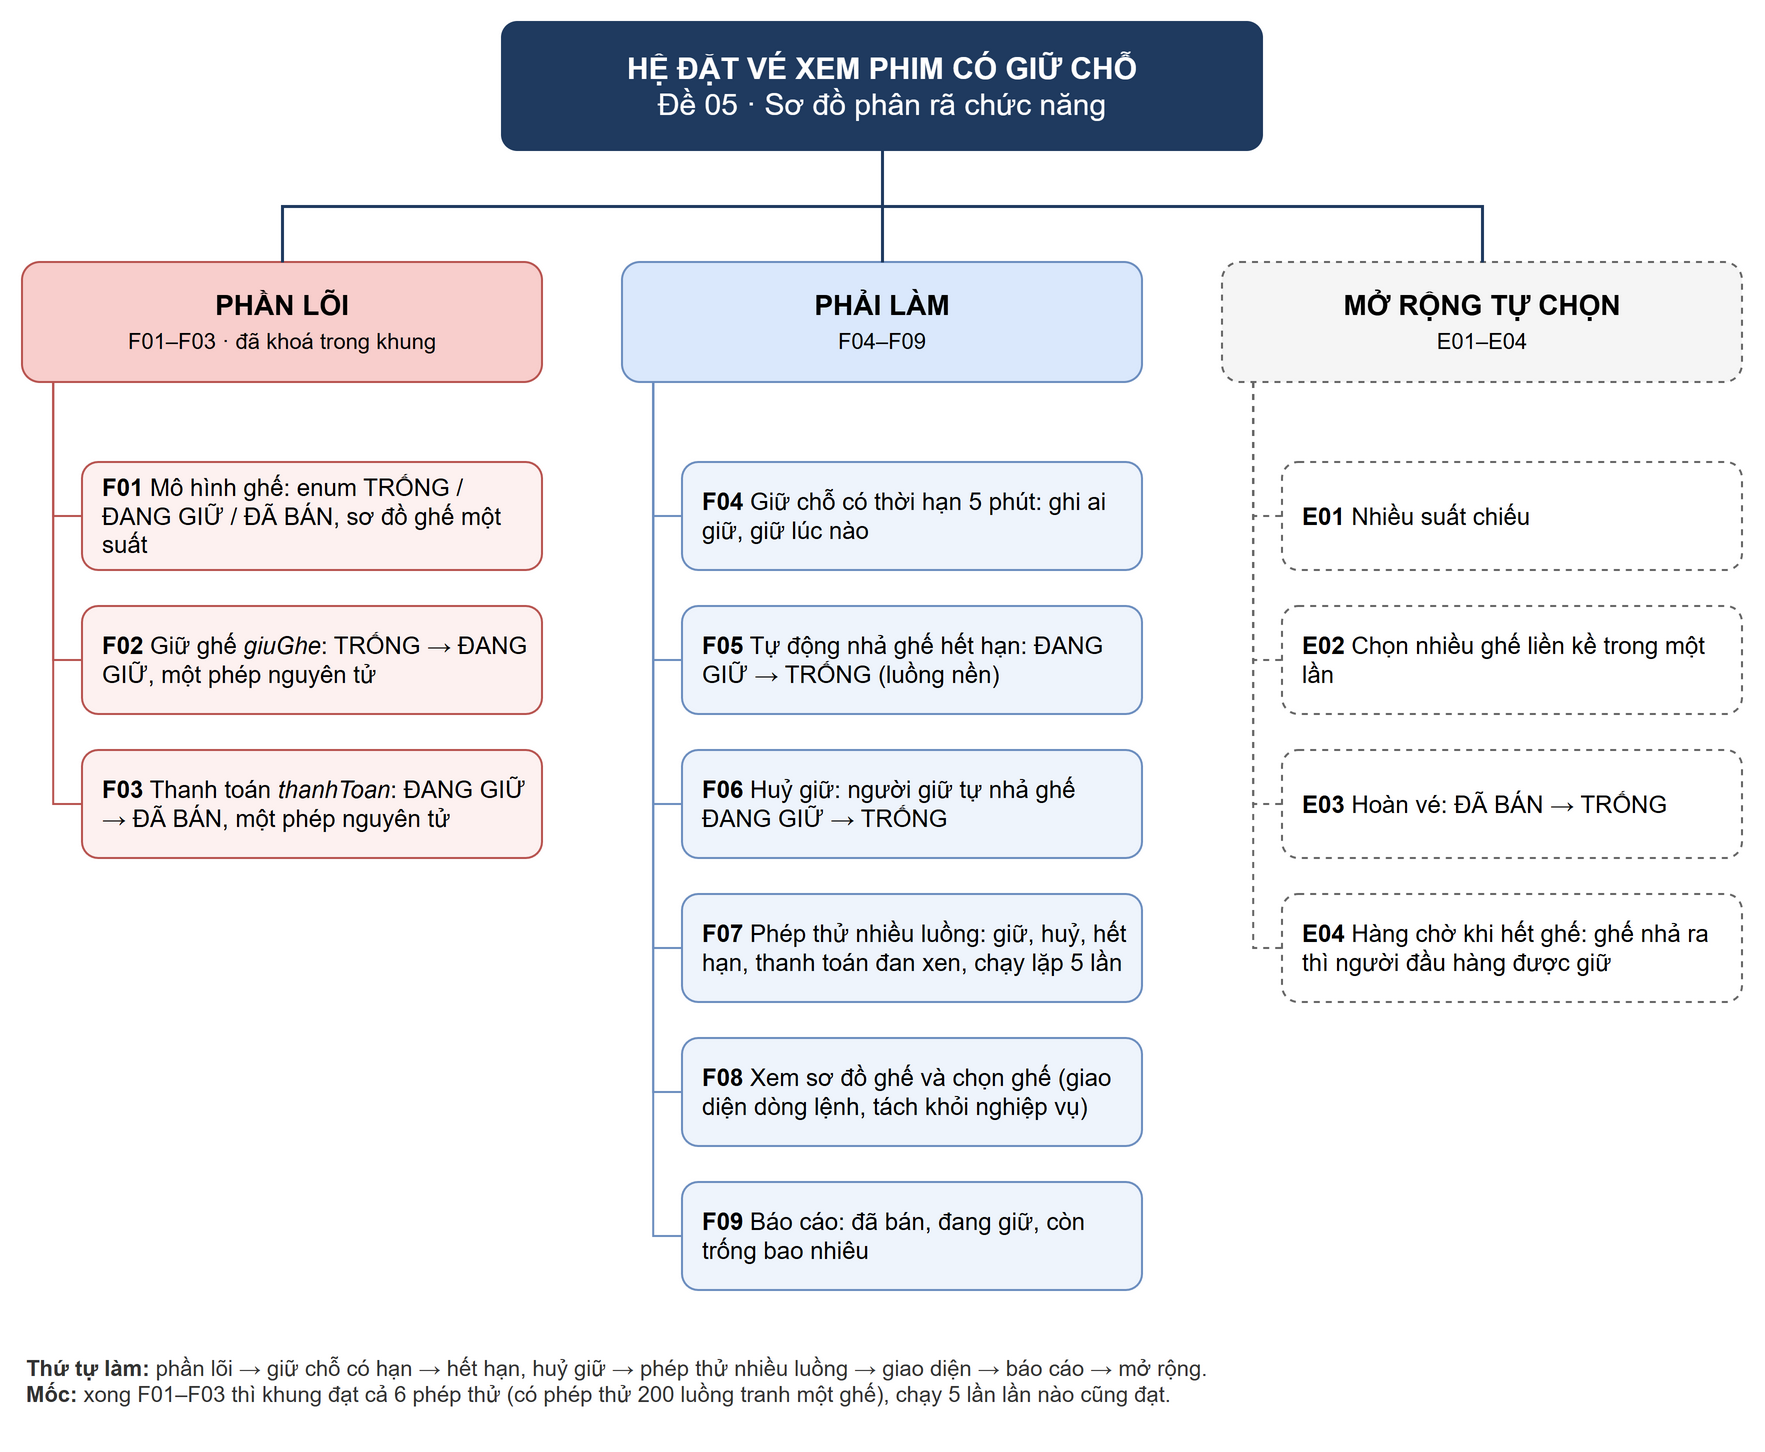

The diagram above was exported from draw.io. Its source (the exported page's mxGraphModel, read from the mxfile embedded in the PNG):
<mxGraphModel adaptiveColors="auto" grid="0" page="0">
  <root>
    <mxCell id="0" />
    <mxCell id="1" parent="0" />
    <mxCell id="goc" value="&lt;b&gt;HỆ ĐẶT VÉ XEM PHIM CÓ GIỮ CHỖ&lt;/b&gt;&lt;br&gt;Đề 05 · Sơ đồ phân rã chức năng" style="rounded=1;whiteSpace=wrap;html=1;fillColor=#1f3a5f;strokeColor=#1f3a5f;fontColor=#ffffff;fontSize=15;arcSize=12;" vertex="1" parent="1">
      <mxGeometry x="280" y="20" width="380" height="64" as="geometry" />
    </mxCell>
    <mxCell id="nl" value="&lt;b&gt;PHẦN LÕI&lt;/b&gt;&lt;br&gt;&lt;font style=&quot;font-size:11px&quot;&gt;F01–F03 · đã khoá trong khung&lt;/font&gt;" style="rounded=1;whiteSpace=wrap;html=1;fillColor=#f8cecc;strokeColor=#b85450;fontSize=14;" vertex="1" parent="1">
      <mxGeometry x="40" y="140" width="260" height="60" as="geometry" />
    </mxCell>
    <mxCell id="pl" value="&lt;b&gt;PHẢI LÀM&lt;/b&gt;&lt;br&gt;&lt;font style=&quot;font-size:11px&quot;&gt;F04–F09&lt;/font&gt;" style="rounded=1;whiteSpace=wrap;html=1;fillColor=#dae8fc;strokeColor=#6c8ebf;fontSize=14;" vertex="1" parent="1">
      <mxGeometry x="340" y="140" width="260" height="60" as="geometry" />
    </mxCell>
    <mxCell id="mr" value="&lt;b&gt;MỞ RỘNG TỰ CHỌN&lt;/b&gt;&lt;br&gt;&lt;font style=&quot;font-size:11px&quot;&gt;E01–E04&lt;/font&gt;" style="rounded=1;whiteSpace=wrap;html=1;fillColor=#f5f5f5;strokeColor=#666666;dashed=1;fontSize=14;" vertex="1" parent="1">
      <mxGeometry x="640" y="140" width="260" height="60" as="geometry" />
    </mxCell>
    <mxCell id="e_nl" style="edgeStyle=orthogonalEdgeStyle;rounded=0;html=1;endArrow=none;strokeColor=#1f3a5f;strokeWidth=1.5;" edge="1" source="goc" target="nl" parent="1">
      <mxGeometry relative="1" as="geometry" />
    </mxCell>
    <mxCell id="e_pl" style="edgeStyle=orthogonalEdgeStyle;rounded=0;html=1;endArrow=none;strokeColor=#1f3a5f;strokeWidth=1.5;" edge="1" source="goc" target="pl" parent="1">
      <mxGeometry relative="1" as="geometry" />
    </mxCell>
    <mxCell id="e_mr" style="edgeStyle=orthogonalEdgeStyle;rounded=0;html=1;endArrow=none;strokeColor=#1f3a5f;strokeWidth=1.5;" edge="1" source="goc" target="mr" parent="1">
      <mxGeometry relative="1" as="geometry" />
    </mxCell>
    <mxCell id="f01" value="&lt;b&gt;F01&lt;/b&gt; Mô hình ghế: enum TRỐNG / ĐANG GIỮ / ĐÃ BÁN, sơ đồ ghế một suất" style="rounded=1;whiteSpace=wrap;html=1;fillColor=#fdf1f0;strokeColor=#b85450;fontSize=12;align=left;spacingLeft=8;spacingRight=4;" vertex="1" parent="1">
      <mxGeometry x="70" y="240" width="230" height="54" as="geometry" />
    </mxCell>
    <mxCell id="f02" value="&lt;b&gt;F02&lt;/b&gt; Giữ ghế &lt;i&gt;giuGhe&lt;/i&gt;: TRỐNG → ĐANG GIỮ, một phép nguyên tử" style="rounded=1;whiteSpace=wrap;html=1;fillColor=#fdf1f0;strokeColor=#b85450;fontSize=12;align=left;spacingLeft=8;spacingRight=4;" vertex="1" parent="1">
      <mxGeometry x="70" y="312" width="230" height="54" as="geometry" />
    </mxCell>
    <mxCell id="f03" value="&lt;b&gt;F03&lt;/b&gt; Thanh toán &lt;i&gt;thanhToan&lt;/i&gt;: ĐANG GIỮ → ĐÃ BÁN, một phép nguyên tử" style="rounded=1;whiteSpace=wrap;html=1;fillColor=#fdf1f0;strokeColor=#b85450;fontSize=12;align=left;spacingLeft=8;spacingRight=4;" vertex="1" parent="1">
      <mxGeometry x="70" y="384" width="230" height="54" as="geometry" />
    </mxCell>
    <mxCell id="f04" value="&lt;b&gt;F04&lt;/b&gt; Giữ chỗ có thời hạn 5 phút: ghi ai giữ, giữ lúc nào" style="rounded=1;whiteSpace=wrap;html=1;fillColor=#eef4fc;strokeColor=#6c8ebf;fontSize=12;align=left;spacingLeft=8;spacingRight=4;" vertex="1" parent="1">
      <mxGeometry x="370" y="240" width="230" height="54" as="geometry" />
    </mxCell>
    <mxCell id="f05" value="&lt;b&gt;F05&lt;/b&gt; Tự động nhả ghế hết hạn: ĐANG GIỮ → TRỐNG (luồng nền)" style="rounded=1;whiteSpace=wrap;html=1;fillColor=#eef4fc;strokeColor=#6c8ebf;fontSize=12;align=left;spacingLeft=8;spacingRight=4;" vertex="1" parent="1">
      <mxGeometry x="370" y="312" width="230" height="54" as="geometry" />
    </mxCell>
    <mxCell id="f06" value="&lt;b&gt;F06&lt;/b&gt; Huỷ giữ: người giữ tự nhả ghế ĐANG GIỮ → TRỐNG" style="rounded=1;whiteSpace=wrap;html=1;fillColor=#eef4fc;strokeColor=#6c8ebf;fontSize=12;align=left;spacingLeft=8;spacingRight=4;" vertex="1" parent="1">
      <mxGeometry x="370" y="384" width="230" height="54" as="geometry" />
    </mxCell>
    <mxCell id="f07" value="&lt;b&gt;F07&lt;/b&gt; Phép thử nhiều luồng: giữ, huỷ, hết hạn, thanh toán đan xen, chạy lặp 5 lần" style="rounded=1;whiteSpace=wrap;html=1;fillColor=#eef4fc;strokeColor=#6c8ebf;fontSize=12;align=left;spacingLeft=8;spacingRight=4;" vertex="1" parent="1">
      <mxGeometry x="370" y="456" width="230" height="54" as="geometry" />
    </mxCell>
    <mxCell id="f08" value="&lt;b&gt;F08&lt;/b&gt; Xem sơ đồ ghế và chọn ghế (giao diện dòng lệnh, tách khỏi nghiệp vụ)" style="rounded=1;whiteSpace=wrap;html=1;fillColor=#eef4fc;strokeColor=#6c8ebf;fontSize=12;align=left;spacingLeft=8;spacingRight=4;" vertex="1" parent="1">
      <mxGeometry x="370" y="528" width="230" height="54" as="geometry" />
    </mxCell>
    <mxCell id="f09" value="&lt;b&gt;F09&lt;/b&gt; Báo cáo: đã bán, đang giữ, còn trống bao nhiêu" style="rounded=1;whiteSpace=wrap;html=1;fillColor=#eef4fc;strokeColor=#6c8ebf;fontSize=12;align=left;spacingLeft=8;spacingRight=4;" vertex="1" parent="1">
      <mxGeometry x="370" y="600" width="230" height="54" as="geometry" />
    </mxCell>
    <mxCell id="e01" value="&lt;b&gt;E01&lt;/b&gt; Nhiều suất chiếu" style="rounded=1;whiteSpace=wrap;html=1;fillColor=#ffffff;strokeColor=#666666;dashed=1;fontSize=12;align=left;spacingLeft=8;spacingRight=4;" vertex="1" parent="1">
      <mxGeometry x="670" y="240" width="230" height="54" as="geometry" />
    </mxCell>
    <mxCell id="e02" value="&lt;b&gt;E02&lt;/b&gt; Chọn nhiều ghế liền kề trong một lần" style="rounded=1;whiteSpace=wrap;html=1;fillColor=#ffffff;strokeColor=#666666;dashed=1;fontSize=12;align=left;spacingLeft=8;spacingRight=4;" vertex="1" parent="1">
      <mxGeometry x="670" y="312" width="230" height="54" as="geometry" />
    </mxCell>
    <mxCell id="e03" value="&lt;b&gt;E03&lt;/b&gt; Hoàn vé: ĐÃ BÁN → TRỐNG" style="rounded=1;whiteSpace=wrap;html=1;fillColor=#ffffff;strokeColor=#666666;dashed=1;fontSize=12;align=left;spacingLeft=8;spacingRight=4;" vertex="1" parent="1">
      <mxGeometry x="670" y="384" width="230" height="54" as="geometry" />
    </mxCell>
    <mxCell id="e04" value="&lt;b&gt;E04&lt;/b&gt; Hàng chờ khi hết ghế: ghế nhả ra thì người đầu hàng được giữ" style="rounded=1;whiteSpace=wrap;html=1;fillColor=#ffffff;strokeColor=#666666;dashed=1;fontSize=12;align=left;spacingLeft=8;spacingRight=4;" vertex="1" parent="1">
      <mxGeometry x="670" y="456" width="230" height="54" as="geometry" />
    </mxCell>
    <mxCell id="l01" style="edgeStyle=orthogonalEdgeStyle;rounded=0;html=1;endArrow=none;strokeColor=#b85450;exitX=0.06;exitY=1;exitDx=0;exitDy=0;entryX=0;entryY=0.5;entryDx=0;entryDy=0;" edge="1" source="nl" target="f01" parent="1">
      <mxGeometry relative="1" as="geometry" />
    </mxCell>
    <mxCell id="l02" style="edgeStyle=orthogonalEdgeStyle;rounded=0;html=1;endArrow=none;strokeColor=#b85450;exitX=0.06;exitY=1;exitDx=0;exitDy=0;entryX=0;entryY=0.5;entryDx=0;entryDy=0;" edge="1" source="nl" target="f02" parent="1">
      <mxGeometry relative="1" as="geometry" />
    </mxCell>
    <mxCell id="l03" style="edgeStyle=orthogonalEdgeStyle;rounded=0;html=1;endArrow=none;strokeColor=#b85450;exitX=0.06;exitY=1;exitDx=0;exitDy=0;entryX=0;entryY=0.5;entryDx=0;entryDy=0;" edge="1" source="nl" target="f03" parent="1">
      <mxGeometry relative="1" as="geometry" />
    </mxCell>
    <mxCell id="l04" style="edgeStyle=orthogonalEdgeStyle;rounded=0;html=1;endArrow=none;strokeColor=#6c8ebf;exitX=0.06;exitY=1;exitDx=0;exitDy=0;entryX=0;entryY=0.5;entryDx=0;entryDy=0;" edge="1" source="pl" target="f04" parent="1">
      <mxGeometry relative="1" as="geometry" />
    </mxCell>
    <mxCell id="l05" style="edgeStyle=orthogonalEdgeStyle;rounded=0;html=1;endArrow=none;strokeColor=#6c8ebf;exitX=0.06;exitY=1;exitDx=0;exitDy=0;entryX=0;entryY=0.5;entryDx=0;entryDy=0;" edge="1" source="pl" target="f05" parent="1">
      <mxGeometry relative="1" as="geometry" />
    </mxCell>
    <mxCell id="l06" style="edgeStyle=orthogonalEdgeStyle;rounded=0;html=1;endArrow=none;strokeColor=#6c8ebf;exitX=0.06;exitY=1;exitDx=0;exitDy=0;entryX=0;entryY=0.5;entryDx=0;entryDy=0;" edge="1" source="pl" target="f06" parent="1">
      <mxGeometry relative="1" as="geometry" />
    </mxCell>
    <mxCell id="l07" style="edgeStyle=orthogonalEdgeStyle;rounded=0;html=1;endArrow=none;strokeColor=#6c8ebf;exitX=0.06;exitY=1;exitDx=0;exitDy=0;entryX=0;entryY=0.5;entryDx=0;entryDy=0;" edge="1" source="pl" target="f07" parent="1">
      <mxGeometry relative="1" as="geometry" />
    </mxCell>
    <mxCell id="l08" style="edgeStyle=orthogonalEdgeStyle;rounded=0;html=1;endArrow=none;strokeColor=#6c8ebf;exitX=0.06;exitY=1;exitDx=0;exitDy=0;entryX=0;entryY=0.5;entryDx=0;entryDy=0;" edge="1" source="pl" target="f08" parent="1">
      <mxGeometry relative="1" as="geometry" />
    </mxCell>
    <mxCell id="l09" style="edgeStyle=orthogonalEdgeStyle;rounded=0;html=1;endArrow=none;strokeColor=#6c8ebf;exitX=0.06;exitY=1;exitDx=0;exitDy=0;entryX=0;entryY=0.5;entryDx=0;entryDy=0;" edge="1" source="pl" target="f09" parent="1">
      <mxGeometry relative="1" as="geometry" />
    </mxCell>
    <mxCell id="m01" style="edgeStyle=orthogonalEdgeStyle;rounded=0;html=1;endArrow=none;strokeColor=#666666;dashed=1;exitX=0.06;exitY=1;exitDx=0;exitDy=0;entryX=0;entryY=0.5;entryDx=0;entryDy=0;" edge="1" source="mr" target="e01" parent="1">
      <mxGeometry relative="1" as="geometry" />
    </mxCell>
    <mxCell id="m02" style="edgeStyle=orthogonalEdgeStyle;rounded=0;html=1;endArrow=none;strokeColor=#666666;dashed=1;exitX=0.06;exitY=1;exitDx=0;exitDy=0;entryX=0;entryY=0.5;entryDx=0;entryDy=0;" edge="1" source="mr" target="e02" parent="1">
      <mxGeometry relative="1" as="geometry" />
    </mxCell>
    <mxCell id="m03" style="edgeStyle=orthogonalEdgeStyle;rounded=0;html=1;endArrow=none;strokeColor=#666666;dashed=1;exitX=0.06;exitY=1;exitDx=0;exitDy=0;entryX=0;entryY=0.5;entryDx=0;entryDy=0;" edge="1" source="mr" target="e03" parent="1">
      <mxGeometry relative="1" as="geometry" />
    </mxCell>
    <mxCell id="m04" style="edgeStyle=orthogonalEdgeStyle;rounded=0;html=1;endArrow=none;strokeColor=#666666;dashed=1;exitX=0.06;exitY=1;exitDx=0;exitDy=0;entryX=0;entryY=0.5;entryDx=0;entryDy=0;" edge="1" source="mr" target="e04" parent="1">
      <mxGeometry relative="1" as="geometry" />
    </mxCell>
    <mxCell id="ghichu" value="&lt;b&gt;Thứ tự làm:&lt;/b&gt; phần lõi → giữ chỗ có hạn → hết hạn, huỷ giữ → phép thử nhiều luồng → giao diện → báo cáo → mở rộng.&lt;br&gt;&lt;b&gt;Mốc:&lt;/b&gt; xong F01–F03 thì khung đạt cả 6 phép thử (có phép thử 200 luồng tranh một ghế), chạy 5 lần lần nào cũng đạt." style="text;html=1;whiteSpace=wrap;align=left;verticalAlign=top;fontSize=11;fontColor=#333333;" vertex="1" parent="1">
      <mxGeometry x="40" y="680" width="860" height="44" as="geometry" />
    </mxCell>
  </root>
</mxGraphModel>